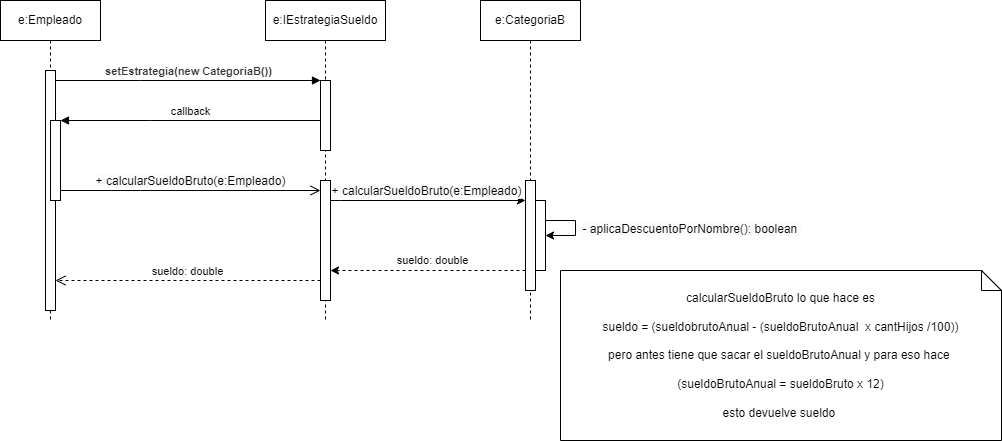

The diagram above was exported from draw.io. Its source (the exported page's mxGraphModel, read from the mxfile embedded in the PNG):
<mxGraphModel dx="1050" dy="557" grid="1" gridSize="10" guides="1" tooltips="1" connect="1" arrows="1" fold="1" page="1" pageScale="1" pageWidth="827" pageHeight="1169" math="0" shadow="0">
  <root>
    <mxCell id="0" />
    <mxCell id="1" parent="0" />
    <mxCell id="fvRHfO09Oukt1A9gzZlb-1" value="e:Empleado" style="shape=umlLifeline;perimeter=lifelinePerimeter;whiteSpace=wrap;html=1;container=0;dropTarget=0;collapsible=0;recursiveResize=0;outlineConnect=0;portConstraint=eastwest;newEdgeStyle={&quot;edgeStyle&quot;:&quot;elbowEdgeStyle&quot;,&quot;elbow&quot;:&quot;vertical&quot;,&quot;curved&quot;:0,&quot;rounded&quot;:0};" parent="1" vertex="1">
      <mxGeometry x="40" y="40" width="100" height="320" as="geometry" />
    </mxCell>
    <mxCell id="fvRHfO09Oukt1A9gzZlb-2" value="" style="html=1;points=[];perimeter=orthogonalPerimeter;outlineConnect=0;targetShapes=umlLifeline;portConstraint=eastwest;newEdgeStyle={&quot;edgeStyle&quot;:&quot;elbowEdgeStyle&quot;,&quot;elbow&quot;:&quot;vertical&quot;,&quot;curved&quot;:0,&quot;rounded&quot;:0};" parent="fvRHfO09Oukt1A9gzZlb-1" vertex="1">
      <mxGeometry x="45" y="70" width="10" height="240" as="geometry" />
    </mxCell>
    <mxCell id="fvRHfO09Oukt1A9gzZlb-3" value="" style="html=1;points=[];perimeter=orthogonalPerimeter;outlineConnect=0;targetShapes=umlLifeline;portConstraint=eastwest;newEdgeStyle={&quot;edgeStyle&quot;:&quot;elbowEdgeStyle&quot;,&quot;elbow&quot;:&quot;vertical&quot;,&quot;curved&quot;:0,&quot;rounded&quot;:0};" parent="fvRHfO09Oukt1A9gzZlb-1" vertex="1">
      <mxGeometry x="50" y="120" width="10" height="80" as="geometry" />
    </mxCell>
    <mxCell id="fvRHfO09Oukt1A9gzZlb-5" value="e:IEstrategiaSueldo" style="shape=umlLifeline;perimeter=lifelinePerimeter;whiteSpace=wrap;html=1;container=0;dropTarget=0;collapsible=0;recursiveResize=0;outlineConnect=0;portConstraint=eastwest;newEdgeStyle={&quot;edgeStyle&quot;:&quot;elbowEdgeStyle&quot;,&quot;elbow&quot;:&quot;vertical&quot;,&quot;curved&quot;:0,&quot;rounded&quot;:0};" parent="1" vertex="1">
      <mxGeometry x="305" y="40" width="120" height="320" as="geometry" />
    </mxCell>
    <mxCell id="fvRHfO09Oukt1A9gzZlb-6" value="" style="html=1;points=[];perimeter=orthogonalPerimeter;outlineConnect=0;targetShapes=umlLifeline;portConstraint=eastwest;newEdgeStyle={&quot;edgeStyle&quot;:&quot;elbowEdgeStyle&quot;,&quot;elbow&quot;:&quot;vertical&quot;,&quot;curved&quot;:0,&quot;rounded&quot;:0};" parent="fvRHfO09Oukt1A9gzZlb-5" vertex="1">
      <mxGeometry x="55" y="80" width="10" height="70" as="geometry" />
    </mxCell>
    <mxCell id="fvRHfO09Oukt1A9gzZlb-7" value="" style="html=1;points=[];perimeter=orthogonalPerimeter;outlineConnect=0;targetShapes=umlLifeline;portConstraint=eastwest;newEdgeStyle={&quot;edgeStyle&quot;:&quot;elbowEdgeStyle&quot;,&quot;elbow&quot;:&quot;vertical&quot;,&quot;curved&quot;:0,&quot;rounded&quot;:0};" parent="fvRHfO09Oukt1A9gzZlb-5" vertex="1">
      <mxGeometry x="55" y="180" width="10" height="120" as="geometry" />
    </mxCell>
    <mxCell id="fvRHfO09Oukt1A9gzZlb-8" value="&lt;span data-lucid-content=&quot;{&amp;quot;t&amp;quot;:&amp;quot;setEstrategia(new CategoriaB())&amp;quot;,&amp;quot;m&amp;quot;:[{&amp;quot;s&amp;quot;:0,&amp;quot;n&amp;quot;:&amp;quot;b&amp;quot;,&amp;quot;v&amp;quot;:true,&amp;quot;e&amp;quot;:31},{&amp;quot;s&amp;quot;:0,&amp;quot;n&amp;quot;:&amp;quot;s&amp;quot;,&amp;quot;v&amp;quot;:19.02978567631108,&amp;quot;e&amp;quot;:31},{&amp;quot;s&amp;quot;:0,&amp;quot;n&amp;quot;:&amp;quot;c&amp;quot;,&amp;quot;v&amp;quot;:&amp;quot;#333333ff&amp;quot;,&amp;quot;e&amp;quot;:31}]}&quot; data-lucid-type=&quot;application/vnd.lucid.text&quot;&gt;&lt;span style=&quot;font-weight: bold; color: rgb(51, 51, 51);&quot;&gt;&lt;font style=&quot;font-size: 11px;&quot;&gt;setEstrategia(new CategoriaB())&lt;/font&gt;&lt;/span&gt;&lt;/span&gt;" style="html=1;verticalAlign=bottom;endArrow=block;edgeStyle=elbowEdgeStyle;elbow=vertical;curved=0;rounded=0;" parent="1" source="fvRHfO09Oukt1A9gzZlb-2" target="fvRHfO09Oukt1A9gzZlb-6" edge="1">
      <mxGeometry relative="1" as="geometry">
        <mxPoint x="195" y="130" as="sourcePoint" />
        <Array as="points">
          <mxPoint x="180" y="120" />
        </Array>
      </mxGeometry>
    </mxCell>
    <mxCell id="fvRHfO09Oukt1A9gzZlb-9" value="sueldo: double" style="html=1;verticalAlign=bottom;endArrow=open;dashed=1;endSize=8;elbow=horizontal;rounded=0;" parent="1" edge="1">
      <mxGeometry relative="1" as="geometry">
        <mxPoint x="95" y="320" as="targetPoint" />
        <mxPoint x="360" y="320" as="sourcePoint" />
      </mxGeometry>
    </mxCell>
    <mxCell id="fvRHfO09Oukt1A9gzZlb-10" value="callback" style="html=1;verticalAlign=bottom;endArrow=block;edgeStyle=elbowEdgeStyle;elbow=vertical;curved=0;rounded=0;" parent="1" source="fvRHfO09Oukt1A9gzZlb-6" target="fvRHfO09Oukt1A9gzZlb-3" edge="1">
      <mxGeometry relative="1" as="geometry">
        <mxPoint x="175" y="160" as="sourcePoint" />
        <Array as="points">
          <mxPoint x="190" y="160" />
        </Array>
      </mxGeometry>
    </mxCell>
    <mxCell id="fvRHfO09Oukt1A9gzZlb-11" value="&lt;span style=&quot;font-size: 12px; text-align: left; background-color: rgb(251, 251, 251);&quot;&gt;+ calcularSueldoBruto(e:Empleado)&lt;/span&gt;" style="html=1;verticalAlign=bottom;endArrow=open;endSize=8;edgeStyle=elbowEdgeStyle;elbow=vertical;curved=0;rounded=0;" parent="1" source="fvRHfO09Oukt1A9gzZlb-3" target="fvRHfO09Oukt1A9gzZlb-7" edge="1">
      <mxGeometry relative="1" as="geometry">
        <mxPoint x="175" y="235" as="targetPoint" />
        <Array as="points">
          <mxPoint x="180" y="230" />
        </Array>
      </mxGeometry>
    </mxCell>
    <mxCell id="fvRHfO09Oukt1A9gzZlb-12" value="e:CategoriaB" style="shape=umlLifeline;perimeter=lifelinePerimeter;whiteSpace=wrap;html=1;container=0;dropTarget=0;collapsible=0;recursiveResize=0;outlineConnect=0;portConstraint=eastwest;newEdgeStyle={&quot;edgeStyle&quot;:&quot;elbowEdgeStyle&quot;,&quot;elbow&quot;:&quot;vertical&quot;,&quot;curved&quot;:0,&quot;rounded&quot;:0};" parent="1" vertex="1">
      <mxGeometry x="520" y="40" width="100" height="320" as="geometry" />
    </mxCell>
    <mxCell id="fvRHfO09Oukt1A9gzZlb-13" style="edgeStyle=elbowEdgeStyle;rounded=0;orthogonalLoop=1;jettySize=auto;html=1;elbow=vertical;curved=0;" parent="fvRHfO09Oukt1A9gzZlb-12" source="fvRHfO09Oukt1A9gzZlb-16" target="fvRHfO09Oukt1A9gzZlb-12" edge="1">
      <mxGeometry relative="1" as="geometry" />
    </mxCell>
    <mxCell id="fvRHfO09Oukt1A9gzZlb-14" style="edgeStyle=entityRelationEdgeStyle;rounded=0;orthogonalLoop=1;jettySize=auto;html=1;" parent="fvRHfO09Oukt1A9gzZlb-12" target="fvRHfO09Oukt1A9gzZlb-17" edge="1">
      <mxGeometry relative="1" as="geometry">
        <mxPoint x="140" y="300" as="targetPoint" />
        <mxPoint x="65" y="220" as="sourcePoint" />
        <Array as="points">
          <mxPoint x="90" y="230" />
          <mxPoint x="90" y="240" />
          <mxPoint x="80" y="270" />
          <mxPoint x="80" y="240" />
        </Array>
      </mxGeometry>
    </mxCell>
    <mxCell id="fvRHfO09Oukt1A9gzZlb-15" value="&lt;span style=&quot;font-size: 12px; text-align: left; background-color: rgb(251, 251, 251);&quot;&gt;- aplicaDescuentoPorNombre(): boolean&amp;nbsp;&lt;/span&gt;" style="edgeLabel;html=1;align=center;verticalAlign=middle;resizable=0;points=[];" parent="fvRHfO09Oukt1A9gzZlb-14" connectable="0" vertex="1">
      <mxGeometry x="-0.075" y="2" relative="1" as="geometry">
        <mxPoint x="113" y="3" as="offset" />
      </mxGeometry>
    </mxCell>
    <mxCell id="fvRHfO09Oukt1A9gzZlb-16" value="" style="html=1;points=[];perimeter=orthogonalPerimeter;outlineConnect=0;targetShapes=umlLifeline;portConstraint=eastwest;newEdgeStyle={&quot;edgeStyle&quot;:&quot;elbowEdgeStyle&quot;,&quot;elbow&quot;:&quot;vertical&quot;,&quot;curved&quot;:0,&quot;rounded&quot;:0};" parent="fvRHfO09Oukt1A9gzZlb-12" vertex="1">
      <mxGeometry x="45" y="180" width="10" height="110" as="geometry" />
    </mxCell>
    <mxCell id="fvRHfO09Oukt1A9gzZlb-17" value="" style="html=1;points=[];perimeter=orthogonalPerimeter;outlineConnect=0;targetShapes=umlLifeline;portConstraint=eastwest;newEdgeStyle={&quot;edgeStyle&quot;:&quot;elbowEdgeStyle&quot;,&quot;elbow&quot;:&quot;vertical&quot;,&quot;curved&quot;:0,&quot;rounded&quot;:0};" parent="fvRHfO09Oukt1A9gzZlb-12" vertex="1">
      <mxGeometry x="55" y="200" width="10" height="70" as="geometry" />
    </mxCell>
    <mxCell id="fvRHfO09Oukt1A9gzZlb-18" style="edgeStyle=elbowEdgeStyle;rounded=0;orthogonalLoop=1;jettySize=auto;html=1;elbow=vertical;curved=0;" parent="1" source="fvRHfO09Oukt1A9gzZlb-7" target="fvRHfO09Oukt1A9gzZlb-16" edge="1">
      <mxGeometry relative="1" as="geometry">
        <mxPoint x="394.9999999999999" y="240.00310344827597" as="sourcePoint" />
        <mxPoint x="530" y="240" as="targetPoint" />
        <Array as="points">
          <mxPoint x="380" y="240" />
        </Array>
      </mxGeometry>
    </mxCell>
    <mxCell id="fvRHfO09Oukt1A9gzZlb-19" value="&lt;span style=&quot;font-size: 12px; text-align: left; background-color: rgb(251, 251, 251);&quot;&gt;+ calcularSueldoBruto(e:Empleado)&lt;/span&gt;" style="edgeLabel;html=1;align=center;verticalAlign=middle;resizable=0;points=[];" parent="fvRHfO09Oukt1A9gzZlb-18" connectable="0" vertex="1">
      <mxGeometry x="-0.0253" y="1" relative="1" as="geometry">
        <mxPoint y="-9" as="offset" />
      </mxGeometry>
    </mxCell>
    <mxCell id="fvRHfO09Oukt1A9gzZlb-20" style="rounded=0;orthogonalLoop=1;jettySize=auto;html=1;elbow=vertical;dashed=1;" parent="1" edge="1">
      <mxGeometry relative="1" as="geometry">
        <mxPoint x="565.0000000000001" y="310" as="sourcePoint" />
        <mxPoint x="370" y="310" as="targetPoint" />
      </mxGeometry>
    </mxCell>
    <mxCell id="fvRHfO09Oukt1A9gzZlb-21" value="sueldo: double" style="edgeLabel;html=1;align=center;verticalAlign=middle;resizable=0;points=[];" parent="fvRHfO09Oukt1A9gzZlb-20" connectable="0" vertex="1">
      <mxGeometry x="-0.0903" y="-1" relative="1" as="geometry">
        <mxPoint x="-5" y="-10" as="offset" />
      </mxGeometry>
    </mxCell>
    <mxCell id="_RVyFGWlAb9fGf8nGQhb-3" value="calcularSueldoBruto lo que hace es&lt;div&gt;&lt;br&gt;&lt;div&gt;sueldo = (sueldobrutoAnual - (sueldoBrutoAnual&amp;nbsp; x cantHijos /100))&lt;/div&gt;&lt;div&gt;&lt;br&gt;&lt;div&gt;pero antes tiene que sacar el sueldoBrutoAnual y para eso hace&amp;nbsp;&lt;/div&gt;&lt;div&gt;&lt;br&gt;(sueldoBrutoAnual = sueldoBruto x 12)&lt;/div&gt;&lt;div&gt;&lt;br&gt;&lt;/div&gt;&lt;div&gt;&lt;span style=&quot;background-color: initial;&quot;&gt;esto devuelve sueldo&amp;nbsp;&lt;/span&gt;&lt;br&gt;&lt;/div&gt;&lt;/div&gt;&lt;/div&gt;" style="shape=note;size=20;whiteSpace=wrap;html=1;" parent="1" vertex="1">
      <mxGeometry x="600" y="310" width="441" height="170" as="geometry" />
    </mxCell>
  </root>
</mxGraphModel>